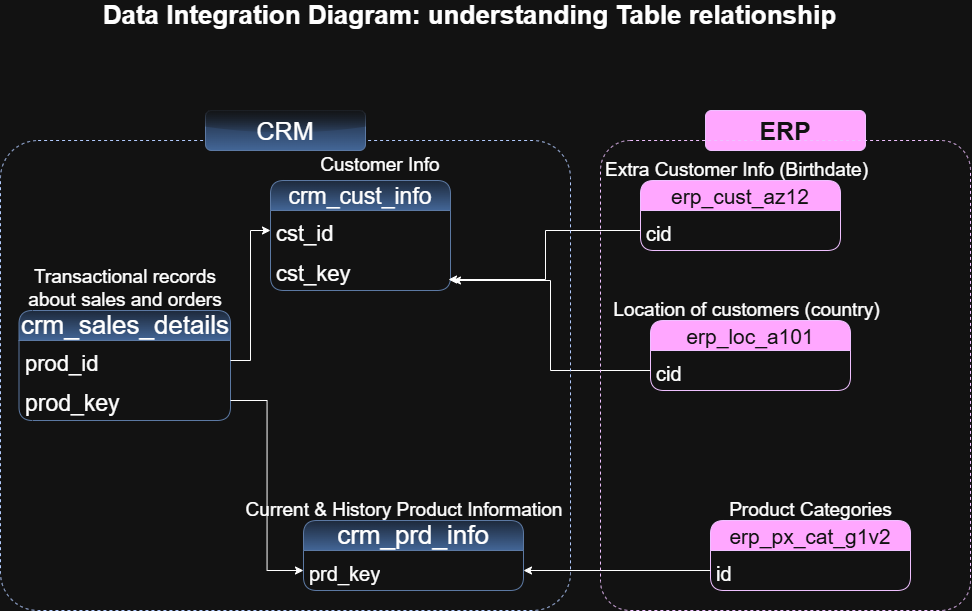

The diagram above was exported from draw.io. Its source (the exported page's mxGraphModel, read from the mxfile embedded in the PNG):
<mxGraphModel dx="962" dy="626" grid="1" gridSize="10" guides="1" tooltips="1" connect="1" arrows="1" fold="1" page="1" pageScale="1" pageWidth="827" pageHeight="1169" math="0" shadow="0">
  <root>
    <mxCell id="0" />
    <mxCell id="1" parent="0" />
    <mxCell id="Q6mfDAna7EfZDw7HdIHf-1" parent="1" style="swimlane;fontStyle=0;childLayout=stackLayout;horizontal=1;startSize=30;horizontalStack=0;resizeParent=1;resizeParentMax=0;resizeLast=0;collapsible=1;marginBottom=0;whiteSpace=wrap;html=1;fontSize=26;fillColor=#dae8fc;gradientColor=#7ea6e0;strokeColor=#6c8ebf;rounded=1;shadow=0;glass=0;swimlaneLine=1;" value="&lt;font style=&quot;font-size: 23px;&quot;&gt;crm_cust_info&lt;/font&gt;" vertex="1">
      <mxGeometry height="110" width="180" x="590" y="210" as="geometry">
        <mxRectangle height="40" width="80" x="250" y="150" as="alternateBounds" />
      </mxGeometry>
    </mxCell>
    <mxCell id="Q6mfDAna7EfZDw7HdIHf-2" parent="Q6mfDAna7EfZDw7HdIHf-1" style="text;strokeColor=none;fillColor=none;align=left;verticalAlign=bottom;spacingLeft=4;spacingRight=4;overflow=hidden;points=[[0,0.5],[1,0.5]];portConstraint=eastwest;rotatable=0;whiteSpace=wrap;html=1;fontSize=26;" value="&lt;font style=&quot;font-size: 22px;&quot;&gt;cst_id&lt;/font&gt;" vertex="1">
      <mxGeometry height="40" width="180" y="30" as="geometry" />
    </mxCell>
    <mxCell id="Q6mfDAna7EfZDw7HdIHf-23" parent="Q6mfDAna7EfZDw7HdIHf-1" style="text;strokeColor=none;fillColor=none;align=left;verticalAlign=bottom;spacingLeft=4;spacingRight=4;overflow=hidden;points=[[0,0.5],[1,0.5]];portConstraint=eastwest;rotatable=0;whiteSpace=wrap;html=1;fontSize=26;" value="&lt;font style=&quot;font-size: 22px;&quot;&gt;cst_key&lt;/font&gt;" vertex="1">
      <mxGeometry height="40" width="180" y="70" as="geometry" />
    </mxCell>
    <mxCell id="Q6mfDAna7EfZDw7HdIHf-9" parent="1" style="text;html=1;whiteSpace=wrap;strokeColor=none;fillColor=none;align=center;verticalAlign=middle;rounded=0;" value="&lt;font style=&quot;font-size: 19px;&quot;&gt;Customer Info&lt;/font&gt;" vertex="1">
      <mxGeometry height="30" width="146" x="627" y="180" as="geometry" />
    </mxCell>
    <mxCell id="Q6mfDAna7EfZDw7HdIHf-10" parent="1" style="swimlane;fontStyle=0;childLayout=stackLayout;horizontal=1;startSize=30;horizontalStack=0;resizeParent=1;resizeParentMax=0;resizeLast=0;collapsible=1;marginBottom=0;whiteSpace=wrap;html=1;fontSize=26;fillColor=#dae8fc;gradientColor=#7ea6e0;strokeColor=#6c8ebf;rounded=1;shadow=0;glass=0;swimlaneLine=1;" value="crm_prd_info" vertex="1">
      <mxGeometry height="70" width="220" x="623" y="550" as="geometry">
        <mxRectangle height="40" width="80" x="250" y="150" as="alternateBounds" />
      </mxGeometry>
    </mxCell>
    <mxCell id="Q6mfDAna7EfZDw7HdIHf-11" parent="Q6mfDAna7EfZDw7HdIHf-10" style="text;strokeColor=none;fillColor=none;align=left;verticalAlign=bottom;spacingLeft=4;spacingRight=4;overflow=hidden;points=[[0,0.5],[1,0.5]];portConstraint=eastwest;rotatable=0;whiteSpace=wrap;html=1;fontSize=26;" value="&lt;font style=&quot;font-size: 20px;&quot;&gt;prd_key&lt;/font&gt;" vertex="1">
      <mxGeometry height="40" width="220" y="30" as="geometry" />
    </mxCell>
    <mxCell id="Q6mfDAna7EfZDw7HdIHf-12" parent="1" style="text;html=1;whiteSpace=wrap;strokeColor=none;fillColor=none;align=center;verticalAlign=middle;rounded=0;" value="&lt;span style=&quot;font-size: 19px;&quot;&gt;Current &amp;amp; History Product Information&lt;/span&gt;" vertex="1">
      <mxGeometry height="20" width="321.5" x="563" y="530" as="geometry" />
    </mxCell>
    <mxCell id="Q6mfDAna7EfZDw7HdIHf-13" parent="1" style="swimlane;fontStyle=0;childLayout=stackLayout;horizontal=1;startSize=30;horizontalStack=0;resizeParent=1;resizeParentMax=0;resizeLast=0;collapsible=1;marginBottom=0;whiteSpace=wrap;html=1;fontSize=26;fillColor=#dae8fc;gradientColor=#7ea6e0;strokeColor=#6c8ebf;rounded=1;shadow=0;glass=0;swimlaneLine=1;" value="crm_sales_details" vertex="1">
      <mxGeometry height="110" width="211.5" x="338.5" y="340" as="geometry">
        <mxRectangle height="40" width="80" x="250" y="150" as="alternateBounds" />
      </mxGeometry>
    </mxCell>
    <mxCell id="Q6mfDAna7EfZDw7HdIHf-14" parent="Q6mfDAna7EfZDw7HdIHf-13" style="text;strokeColor=none;fillColor=none;align=left;verticalAlign=bottom;spacingLeft=4;spacingRight=4;overflow=hidden;points=[[0,0.5],[1,0.5]];portConstraint=eastwest;rotatable=0;whiteSpace=wrap;html=1;fontSize=26;" value="&lt;font style=&quot;font-size: 22px;&quot;&gt;prod_id&lt;/font&gt;" vertex="1">
      <mxGeometry height="40" width="211.5" y="30" as="geometry" />
    </mxCell>
    <mxCell id="Q6mfDAna7EfZDw7HdIHf-17" parent="Q6mfDAna7EfZDw7HdIHf-13" style="text;strokeColor=none;fillColor=none;align=left;verticalAlign=bottom;spacingLeft=4;spacingRight=4;overflow=hidden;points=[[0,0.5],[1,0.5]];portConstraint=eastwest;rotatable=0;whiteSpace=wrap;html=1;fontSize=26;" value="&lt;font style=&quot;font-size: 23px;&quot;&gt;prod_key&lt;/font&gt;" vertex="1">
      <mxGeometry height="40" width="211.5" y="70" as="geometry" />
    </mxCell>
    <mxCell id="Q6mfDAna7EfZDw7HdIHf-15" parent="1" style="text;html=1;whiteSpace=wrap;strokeColor=none;fillColor=none;align=center;verticalAlign=middle;rounded=0;" value="&lt;span style=&quot;font-size: 19px;&quot;&gt;Transactional records about sales and orders&lt;/span&gt;&lt;div&gt;&lt;span style=&quot;font-size: 19px;&quot;&gt;&lt;br&gt;&lt;/span&gt;&lt;/div&gt;" vertex="1">
      <mxGeometry height="20" width="211.5" x="338.5" y="320" as="geometry" />
    </mxCell>
    <mxCell id="Q6mfDAna7EfZDw7HdIHf-16" edge="1" parent="1" source="Q6mfDAna7EfZDw7HdIHf-14" style="edgeStyle=orthogonalEdgeStyle;rounded=0;orthogonalLoop=1;jettySize=auto;html=1;" target="Q6mfDAna7EfZDw7HdIHf-2">
      <mxGeometry relative="1" as="geometry" />
    </mxCell>
    <mxCell id="Q6mfDAna7EfZDw7HdIHf-18" edge="1" parent="1" source="Q6mfDAna7EfZDw7HdIHf-17" style="edgeStyle=orthogonalEdgeStyle;rounded=0;orthogonalLoop=1;jettySize=auto;html=1;" target="Q6mfDAna7EfZDw7HdIHf-11">
      <mxGeometry relative="1" as="geometry" />
    </mxCell>
    <mxCell id="Q6mfDAna7EfZDw7HdIHf-19" parent="1" style="swimlane;fontStyle=0;childLayout=stackLayout;horizontal=1;startSize=30;horizontalStack=0;resizeParent=1;resizeParentMax=0;resizeLast=0;collapsible=1;marginBottom=0;whiteSpace=wrap;html=1;fontSize=26;fillColor=#6a00ff;strokeColor=#3700CC;rounded=1;shadow=0;glass=0;swimlaneLine=1;fontColor=#ffffff;gradientColor=none;swimlaneFillColor=none;" value="&lt;span style=&quot;font-size: 21px;&quot;&gt;erp_cust_az12&lt;/span&gt;" vertex="1">
      <mxGeometry height="70" width="200" x="960" y="210" as="geometry">
        <mxRectangle height="40" width="80" x="250" y="150" as="alternateBounds" />
      </mxGeometry>
    </mxCell>
    <mxCell id="Q6mfDAna7EfZDw7HdIHf-20" parent="Q6mfDAna7EfZDw7HdIHf-19" style="text;strokeColor=none;fillColor=none;align=left;verticalAlign=bottom;spacingLeft=4;spacingRight=4;overflow=hidden;points=[[0,0.5],[1,0.5]];portConstraint=eastwest;rotatable=0;whiteSpace=wrap;html=1;fontSize=26;" value="&lt;span style=&quot;font-size: 20px;&quot;&gt;cid&lt;/span&gt;" vertex="1">
      <mxGeometry height="40" width="200" y="30" as="geometry" />
    </mxCell>
    <mxCell id="Q6mfDAna7EfZDw7HdIHf-21" parent="1" style="text;html=1;whiteSpace=wrap;strokeColor=none;fillColor=none;align=center;verticalAlign=middle;rounded=0;" value="&lt;span style=&quot;font-size: 19px;&quot;&gt;Extra Customer Info (Birthdate)&lt;/span&gt;" vertex="1">
      <mxGeometry height="20" width="273" x="920" y="190" as="geometry" />
    </mxCell>
    <mxCell id="Q6mfDAna7EfZDw7HdIHf-24" edge="1" parent="1" source="Q6mfDAna7EfZDw7HdIHf-20" style="edgeStyle=orthogonalEdgeStyle;rounded=0;orthogonalLoop=1;jettySize=auto;html=1;entryX=0.989;entryY=0.725;entryDx=0;entryDy=0;entryPerimeter=0;" target="Q6mfDAna7EfZDw7HdIHf-23">
      <mxGeometry relative="1" as="geometry">
        <mxPoint x="780" y="310" as="targetPoint" />
      </mxGeometry>
    </mxCell>
    <mxCell id="Q6mfDAna7EfZDw7HdIHf-25" parent="1" style="swimlane;fontStyle=0;childLayout=stackLayout;horizontal=1;startSize=30;horizontalStack=0;resizeParent=1;resizeParentMax=0;resizeLast=0;collapsible=1;marginBottom=0;whiteSpace=wrap;html=1;fontSize=26;fillColor=#6a00ff;strokeColor=#3700CC;rounded=1;shadow=0;glass=0;swimlaneLine=1;fontColor=#ffffff;gradientColor=none;swimlaneFillColor=none;" value="&lt;span style=&quot;font-size: 21px;&quot;&gt;erp_loc_a101&lt;/span&gt;" vertex="1">
      <mxGeometry height="70" width="200" x="970" y="350" as="geometry">
        <mxRectangle height="40" width="80" x="250" y="150" as="alternateBounds" />
      </mxGeometry>
    </mxCell>
    <mxCell id="Q6mfDAna7EfZDw7HdIHf-26" parent="Q6mfDAna7EfZDw7HdIHf-25" style="text;strokeColor=none;fillColor=none;align=left;verticalAlign=bottom;spacingLeft=4;spacingRight=4;overflow=hidden;points=[[0,0.5],[1,0.5]];portConstraint=eastwest;rotatable=0;whiteSpace=wrap;html=1;fontSize=26;" value="&lt;span style=&quot;font-size: 20px;&quot;&gt;cid&lt;/span&gt;" vertex="1">
      <mxGeometry height="40" width="200" y="30" as="geometry" />
    </mxCell>
    <mxCell id="Q6mfDAna7EfZDw7HdIHf-27" parent="1" style="text;html=1;whiteSpace=wrap;strokeColor=none;fillColor=none;align=center;verticalAlign=middle;rounded=0;" value="&lt;span style=&quot;font-size: 19px;&quot;&gt;Location of customers (country)&lt;/span&gt;" vertex="1">
      <mxGeometry height="20" width="273" x="930" y="330" as="geometry" />
    </mxCell>
    <mxCell id="Q6mfDAna7EfZDw7HdIHf-28" edge="1" parent="1" source="Q6mfDAna7EfZDw7HdIHf-26" style="edgeStyle=orthogonalEdgeStyle;rounded=0;orthogonalLoop=1;jettySize=auto;html=1;entryX=1.011;entryY=0.75;entryDx=0;entryDy=0;entryPerimeter=0;" target="Q6mfDAna7EfZDw7HdIHf-23">
      <mxGeometry relative="1" as="geometry" />
    </mxCell>
    <mxCell id="Q6mfDAna7EfZDw7HdIHf-29" parent="1" style="swimlane;fontStyle=0;childLayout=stackLayout;horizontal=1;startSize=30;horizontalStack=0;resizeParent=1;resizeParentMax=0;resizeLast=0;collapsible=1;marginBottom=0;whiteSpace=wrap;html=1;fontSize=26;fillColor=#6a00ff;strokeColor=#3700CC;rounded=1;shadow=0;glass=0;swimlaneLine=1;fontColor=#ffffff;gradientColor=none;swimlaneFillColor=none;" value="&lt;span style=&quot;font-size: 21px;&quot;&gt;erp_px_cat_g1v2&lt;/span&gt;" vertex="1">
      <mxGeometry height="70" width="200" x="1030" y="550" as="geometry">
        <mxRectangle height="40" width="80" x="250" y="150" as="alternateBounds" />
      </mxGeometry>
    </mxCell>
    <mxCell id="Q6mfDAna7EfZDw7HdIHf-30" parent="Q6mfDAna7EfZDw7HdIHf-29" style="text;strokeColor=none;fillColor=none;align=left;verticalAlign=bottom;spacingLeft=4;spacingRight=4;overflow=hidden;points=[[0,0.5],[1,0.5]];portConstraint=eastwest;rotatable=0;whiteSpace=wrap;html=1;fontSize=26;" value="&lt;span style=&quot;font-size: 20px;&quot;&gt;id&lt;/span&gt;" vertex="1">
      <mxGeometry height="40" width="200" y="30" as="geometry" />
    </mxCell>
    <mxCell id="Q6mfDAna7EfZDw7HdIHf-33" parent="1" style="rounded=1;whiteSpace=wrap;html=1;fillColor=none;dashed=1;fontColor=#ffffff;strokeColor=#001DBC;arcSize=8;" value="" vertex="1">
      <mxGeometry height="470" width="570" x="320" y="170" as="geometry" />
    </mxCell>
    <mxCell id="Q6mfDAna7EfZDw7HdIHf-31" parent="1" style="text;html=1;whiteSpace=wrap;strokeColor=none;fillColor=none;align=center;verticalAlign=middle;rounded=0;" value="&lt;span style=&quot;font-size: 19px;&quot;&gt;Product Categories&lt;/span&gt;" vertex="1">
      <mxGeometry height="20" width="273" x="993.5" y="530" as="geometry" />
    </mxCell>
    <mxCell id="Q6mfDAna7EfZDw7HdIHf-32" edge="1" parent="1" source="Q6mfDAna7EfZDw7HdIHf-30" style="edgeStyle=orthogonalEdgeStyle;rounded=0;orthogonalLoop=1;jettySize=auto;html=1;entryX=1;entryY=0.5;entryDx=0;entryDy=0;" target="Q6mfDAna7EfZDw7HdIHf-11">
      <mxGeometry relative="1" as="geometry" />
    </mxCell>
    <mxCell id="Q6mfDAna7EfZDw7HdIHf-34" parent="1" style="rounded=1;whiteSpace=wrap;html=1;fillColor=#dae8fc;strokeColor=#6c8ebf;glass=1;gradientColor=#7ea6e0;" value="&lt;font style=&quot;font-size: 25px;&quot;&gt;CRM&lt;/font&gt;" vertex="1">
      <mxGeometry height="40" width="160" x="525" y="140" as="geometry" />
    </mxCell>
    <mxCell id="Q6mfDAna7EfZDw7HdIHf-35" parent="1" style="rounded=1;whiteSpace=wrap;html=1;fillColor=#6a00ff;strokeColor=#3700CC;glass=0;fontColor=#ffffff;" value="&lt;span style=&quot;font-size: 25px;&quot;&gt;&lt;b&gt;ERP&lt;/b&gt;&lt;/span&gt;" vertex="1">
      <mxGeometry height="40" width="160" x="1025" y="140" as="geometry" />
    </mxCell>
    <mxCell id="Q6mfDAna7EfZDw7HdIHf-36" parent="1" style="rounded=1;whiteSpace=wrap;html=1;fillColor=none;dashed=1;fontColor=#ffffff;strokeColor=#3700CC;arcSize=8;" value="" vertex="1">
      <mxGeometry height="470" width="370" x="920" y="170" as="geometry" />
    </mxCell>
    <mxCell id="Q6mfDAna7EfZDw7HdIHf-37" parent="1" style="text;html=1;whiteSpace=wrap;strokeColor=none;fillColor=none;align=center;verticalAlign=middle;rounded=0;" value="&lt;font style=&quot;font-size: 26px;&quot;&gt;&lt;b&gt;Data Integration Diagram: understanding Table relationship&amp;nbsp;&lt;/b&gt;&lt;/font&gt;" vertex="1">
      <mxGeometry height="30" width="800" x="393" y="30" as="geometry" />
    </mxCell>
  </root>
</mxGraphModel>